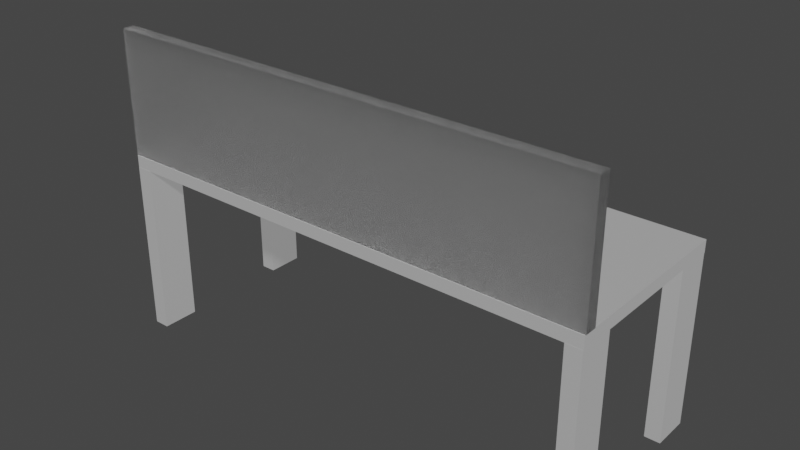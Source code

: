 # Source: TableWithDivider.blend  (saved by Blender 3.2.14; exported with 4.5.12 LTS)
import bpy
from mathutils import Matrix  # noqa: F401  (used for matrix-valued properties, if any)

bpy.ops.wm.read_factory_settings(use_empty=True)
scene = bpy.context.scene
scene.name = 'Scene'

# ---- collections
col_collection = bpy.data.collections.new('Collection'); scene.collection.children.link(col_collection)

# ---- materials (node trees are filled in below, after node groups)
mat_material_003 = bpy.data.materials.new('Material.003')
mat_material_003.use_transparent_shadow = False
mat_material_001 = bpy.data.materials.new('Material.001')
mat_material_001.use_backface_culling = True
mat_material_001.refraction_depth = 1.0
mat_material_001.preview_render_type = 'CUBE'
mat_material_001.pass_index = 1
mat_material_001.roughness = 0.3592

# ---- material node trees
mat_material_003.use_nodes = True; mat_material_003.node_tree.nodes.clear()
_N = mat_material_003.node_tree.nodes; _L = mat_material_003.node_tree.links
n0 = _N.new('ShaderNodeBsdfPrincipled'); n0.name = 'Principled BSDF'; n0.location = (10, 300)
n0.distribution = 'GGX'
n0.subsurface_method = 'RANDOM_WALK_SKIN'
n0.inputs[0].default_value = (0.2396, 0.2396, 0.2396, 1.0)
n0.inputs[1].default_value = 0.5512
n0.inputs[2].default_value = 0.6102
n0.inputs[3].default_value = 1.45
n0.inputs[13].default_value = 0.6417
n0.inputs[27].default_value = (0.06998, 0.06998, 0.06998, 1.0)
n0.inputs[28].default_value = 3.0
n1 = _N.new('ShaderNodeOutputMaterial'); n1.name = 'Material Output'; n1.location = (300, 300)
_L.new(n0.outputs[0], n1.inputs[0])
n1.is_active_output = True
mat_material_001.use_nodes = True; mat_material_001.node_tree.nodes.clear()
_N = mat_material_001.node_tree.nodes; _L = mat_material_001.node_tree.links
n0 = _N.new('ShaderNodeOutputMaterial'); n0.name = 'Material Output'; n0.location = (300, 300)
n0.target = 'CYCLES'
n1 = _N.new('ShaderNodeBsdfGlass'); n1.name = 'Glass BSDF'; n1.location = (10, 300)
n1.distribution = 'GGX'
n1.inputs[0].default_value = (1.0, 1.0, 1.0, 0.0)
n1.inputs[1].default_value = 0.1732
n1.inputs[2].default_value = 9.0
n2 = _N.new('ShaderNodeOutputMaterial'); n2.name = 'Material Output.001'; n2.location = (0, 0)
n2.target = 'EEVEE'
n3 = _N.new('ShaderNodeMixShader'); n3.name = 'Mix Shader'; n3.location = (0, 0)
n3.label = 'Disable Shadow'
n3.hide = True
n4 = _N.new('ShaderNodeLightPath'); n4.name = 'Light Path'; n4.location = (0, 0)
n4.hide = True
n5 = _N.new('ShaderNodeBsdfTransparent'); n5.name = 'Transparent BSDF'; n5.location = (0, 0)
n5.hide = True
_L.new(n1.outputs[0], n0.inputs[0])
_L.new(n1.outputs[0], n3.inputs[1])
_L.new(n3.outputs[0], n2.inputs[0])
_L.new(n4.outputs[1], n3.inputs[0])
_L.new(n5.outputs[0], n3.inputs[2])
n0.is_active_output = True

# ---- world
world_world = bpy.data.worlds.new('World'); scene.world = world_world
world_world.use_nodes = True; world_world.node_tree.nodes.clear()
_N = world_world.node_tree.nodes; _L = world_world.node_tree.links
n0 = _N.new('ShaderNodeOutputWorld'); n0.name = 'World Output'; n0.location = (300, 300)
n1 = _N.new('ShaderNodeBackground'); n1.name = 'Background'; n1.location = (10, 300)
n1.inputs[0].default_value = (0.05088, 0.05088, 0.05088, 1.0)
_L.new(n1.outputs[0], n0.inputs[0])
n0.is_active_output = True
world_world.color = (0.05088, 0.05088, 0.05088)
world_world.use_sun_shadow = False
world_world.sun_shadow_jitter_overblur = 0.0

# ---- meshes
me_cube_001 = bpy.data.meshes.new('Cube.001')
me_cube_001.from_pydata([(-1.0, -1.0, -1.0), (-1.0, -1.0, 1.0), (-1.0, 1.0, -1.0), (-1.0, 1.0, 1.0), (1.0, -1.0, -1.0), (1.0, -1.0, 1.0), (1.0, 1.0, -1.0), (1.0, 1.0, 1.0)], [], [(0, 1, 3, 2), (6, 7, 5, 4), (4, 5, 1, 0), (2, 6, 4, 0), (7, 3, 1, 5), (7, 6, 2, 3)])
_uv = me_cube_001.uv_layers.new(name='UVMap')
_uv.uv.foreach_set('vector', [0.375, 0.0, 0.625, 0.0, 0.625, 0.25, 0.375, 0.25, 0.375, 0.5, 0.625, 0.5, 0.625, 0.75, 0.375, 0.75, 0.375, 0.75, 0.625, 0.75, 0.625, 1.0, 0.375, 1.0, 0.125, 0.5, 0.375, 0.5, 0.375, 0.75, 0.125, 0.75, 0.625, 0.5, 0.875, 0.5, 0.875, 0.75, 0.625, 0.75, 0.625, 0.5, 0.375, 0.5, 0.375, 0.25, 0.625, 0.25])
me_cube_001.materials.append(mat_material_003)
me_cube_001.update()
me_cube_002 = bpy.data.meshes.new('Cube.002')
me_cube_002.from_pydata([(-1.0, -1.677, -1.0), (-1.0, -1.677, 2.111), (-1.0, 1.673, -1.0), (-1.0, 1.673, 2.111), (1.0, -1.677, -1.0), (1.0, -1.677, 2.111), (1.0, 1.673, -1.0), (1.0, 1.673, 2.111)], [], [(5, 4, 6, 7), (1, 3, 2, 0), (2, 6, 4, 0), (7, 6, 2, 3), (5, 1, 0, 4), (1, 5, 7, 3)])
_uv = me_cube_002.uv_layers.new(name='UVMap')
_uv.uv.foreach_set('vector', [0.625, 0.75, 0.375, 0.75, 0.375, 0.5, 0.625, 0.5, 0.625, 0.0, 0.625, 0.25, 0.375, 0.25, 0.375, 0.0, 0.125, 0.5, 0.375, 0.5, 0.375, 0.75, 0.125, 0.75, 0.625, 0.5, 0.375, 0.5, 0.375, 0.25, 0.625, 0.25, 0.625, 0.75, 0.625, 1.0, 0.375, 1.0, 0.375, 0.75, 0.875, 0.75, 0.625, 0.75, 0.625, 0.5, 0.875, 0.5])
me_cube_002.materials.append(mat_material_003)
me_cube_002.update()
me_cube_004 = bpy.data.meshes.new('Cube.004')
me_cube_004.from_pydata([(-1.0, -1.677, -1.0), (-1.0, -1.677, 2.111), (-1.0, 1.673, -1.0), (-1.0, 1.673, 2.111), (1.0, -1.677, -1.0), (1.0, -1.677, 2.111), (1.0, 1.673, -1.0), (1.0, 1.673, 2.111)], [], [(5, 4, 6, 7), (1, 3, 2, 0), (2, 6, 4, 0), (7, 6, 2, 3), (5, 1, 0, 4), (1, 5, 7, 3)])
_uv = me_cube_004.uv_layers.new(name='UVMap')
_uv.uv.foreach_set('vector', [0.625, 0.75, 0.375, 0.75, 0.375, 0.5, 0.625, 0.5, 0.625, 0.0, 0.625, 0.25, 0.375, 0.25, 0.375, 0.0, 0.125, 0.5, 0.375, 0.5, 0.375, 0.75, 0.125, 0.75, 0.625, 0.5, 0.375, 0.5, 0.375, 0.25, 0.625, 0.25, 0.625, 0.75, 0.625, 1.0, 0.375, 1.0, 0.375, 0.75, 0.875, 0.75, 0.625, 0.75, 0.625, 0.5, 0.875, 0.5])
me_cube_004.materials.append(mat_material_003)
me_cube_004.update()
me_cube_005 = bpy.data.meshes.new('Cube.005')
me_cube_005.from_pydata([(-1.0, -1.677, -1.0), (-1.0, -1.677, 2.111), (-1.0, 1.673, -1.0), (-1.0, 1.673, 2.111), (1.0, -1.677, -1.0), (1.0, -1.677, 2.111), (1.0, 1.673, -1.0), (1.0, 1.673, 2.111)], [], [(5, 4, 6, 7), (1, 3, 2, 0), (2, 6, 4, 0), (7, 6, 2, 3), (5, 1, 0, 4), (1, 5, 7, 3)])
_uv = me_cube_005.uv_layers.new(name='UVMap')
_uv.uv.foreach_set('vector', [0.625, 0.75, 0.375, 0.75, 0.375, 0.5, 0.625, 0.5, 0.625, 0.0, 0.625, 0.25, 0.375, 0.25, 0.375, 0.0, 0.125, 0.5, 0.375, 0.5, 0.375, 0.75, 0.125, 0.75, 0.625, 0.5, 0.375, 0.5, 0.375, 0.25, 0.625, 0.25, 0.625, 0.75, 0.625, 1.0, 0.375, 1.0, 0.375, 0.75, 0.875, 0.75, 0.625, 0.75, 0.625, 0.5, 0.875, 0.5])
me_cube_005.materials.append(mat_material_003)
me_cube_005.update()
me_cube_006 = bpy.data.meshes.new('Cube.006')
me_cube_006.from_pydata([(-1.0, -1.677, -1.0), (-1.0, -1.677, 2.111), (-1.0, 1.673, -1.0), (-1.0, 1.673, 2.111), (1.0, -1.677, -1.0), (1.0, -1.677, 2.111), (1.0, 1.673, -1.0), (1.0, 1.673, 2.111)], [], [(5, 4, 6, 7), (1, 3, 2, 0), (2, 6, 4, 0), (7, 6, 2, 3), (5, 1, 0, 4), (1, 5, 7, 3)])
_uv = me_cube_006.uv_layers.new(name='UVMap')
_uv.uv.foreach_set('vector', [0.625, 0.75, 0.375, 0.75, 0.375, 0.5, 0.625, 0.5, 0.625, 0.0, 0.625, 0.25, 0.375, 0.25, 0.375, 0.0, 0.125, 0.5, 0.375, 0.5, 0.375, 0.75, 0.125, 0.75, 0.625, 0.5, 0.375, 0.5, 0.375, 0.25, 0.625, 0.25, 0.625, 0.75, 0.625, 1.0, 0.375, 1.0, 0.375, 0.75, 0.875, 0.75, 0.625, 0.75, 0.625, 0.5, 0.875, 0.5])
me_cube_006.materials.append(mat_material_003)
me_cube_006.update()
me_cube = bpy.data.meshes.new('Cube')
me_cube.from_pydata([(-1.0, -1.0, -1.0), (-1.0, -1.0, 1.0), (-1.0, 1.0, -1.0), (-1.0, 1.0, 1.0), (1.0, -1.0, -1.0), (1.0, -1.0, 1.0), (1.0, 1.0, -1.0), (1.0, 1.0, 1.0)], [], [(0, 1, 3, 2), (2, 3, 7, 6), (6, 7, 5, 4), (4, 5, 1, 0), (2, 6, 4, 0), (7, 3, 1, 5)])
_uv = me_cube.uv_layers.new(name='UVMap')
_uv.uv.foreach_set('vector', [0.375, 0.0, 0.625, 0.0, 0.625, 0.25, 0.375, 0.25, 0.375, 0.25, 0.625, 0.25, 0.625, 0.5, 0.375, 0.5, 0.375, 0.5, 0.625, 0.5, 0.625, 0.75, 0.375, 0.75, 0.375, 0.75, 0.625, 0.75, 0.625, 1.0, 0.375, 1.0, 0.125, 0.5, 0.375, 0.5, 0.375, 0.75, 0.125, 0.75, 0.625, 0.5, 0.875, 0.5, 0.875, 0.75, 0.625, 0.75])
me_cube.materials.append(mat_material_001)
me_cube.update()

# ---- objects
ob_cube = bpy.data.objects.new('Cube', me_cube_001)
ob_cube_001 = bpy.data.objects.new('Cube.001', me_cube_002)
ob_cube_003 = bpy.data.objects.new('Cube.003', me_cube_004)
ob_cube_002 = bpy.data.objects.new('Cube.002', me_cube_005)
ob_cube_004 = bpy.data.objects.new('Cube.004', me_cube_006)
ob_cube_005 = bpy.data.objects.new('Cube.005', me_cube)

# ---- transforms, parenting, visibility, modifiers, constraints
ob_cube.location = (0.0, 0.0, 3.0)
ob_cube.scale = (3.99, 1.52, 0.1)
ob_cube_001.location = (-3.859, -1.224, 1.0)
ob_cube_001.scale = (0.126, 0.18, 0.9)
ob_cube_003.location = (-3.859, 1.22, 1.0)
ob_cube_003.scale = (0.126, 0.18, 0.9)
ob_cube_002.location = (3.858, 1.223, 1.0)
ob_cube_002.scale = (0.126, 0.18, 0.9)
ob_cube_004.location = (3.858, -1.222, 1.0)
ob_cube_004.scale = (0.126, 0.18, 0.9)
ob_cube_005.location = (0.0, -1.411, 4.105)
ob_cube_005.scale = (4.0, 0.1, 1.0)
ob_cube_005.visible_shadow = False

# ---- collection membership
col_collection.objects.link(ob_cube)
col_collection.objects.link(ob_cube_001)
col_collection.objects.link(ob_cube_003)
col_collection.objects.link(ob_cube_002)
col_collection.objects.link(ob_cube_004)
col_collection.objects.link(ob_cube_005)

# ---- scene / render settings (as saved in the file)
scene.frame_start = 1; scene.frame_end = 250; scene.frame_set(2)
scene.render.engine = 'BLENDER_EEVEE_NEXT'
scene.cycles.sampling_pattern = 'TABULATED_SOBOL'
scene.cycles.use_light_tree = False
scene.view_settings.view_transform = 'Filmic'
bpy.context.view_layer.update()

# ---- added for rendering (the .blend has no active camera and no usable light): camera, sun
cam_auto = bpy.data.cameras.new('AutoCamera')
cam_auto.lens = 50.0
cam_auto.sensor_width = 36.0
cam_auto.clip_end = 1000.0
ob_auto_camera = bpy.data.objects.new('AutoCamera', cam_auto)
scene.collection.objects.link(ob_auto_camera)
ob_auto_camera.location = (9.17585, -11.0122, 9.94323)
ob_auto_camera.rotation_euler = (1.09748, -7.21219e-08, 0.694738)
scene.camera = ob_auto_camera
light_auto_sun = bpy.data.lights.new('AutoSun', 'SUN')
light_auto_sun.energy = 3.0
light_auto_sun.angle = 0.0523599
ob_auto_sun = bpy.data.objects.new('AutoSun', light_auto_sun)
scene.collection.objects.link(ob_auto_sun)
ob_auto_sun.rotation_euler = (0.872665, 0.174533, 0.523599)
bpy.context.view_layer.update()
